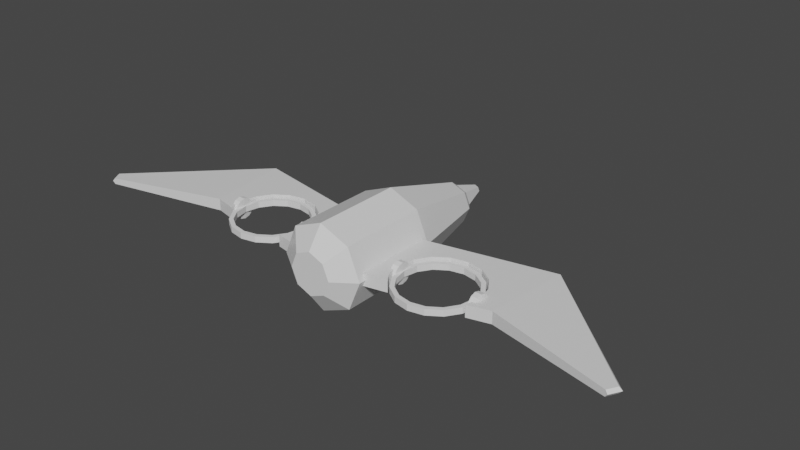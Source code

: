 # Source: plane.blend  (saved by Blender 2.90.8; exported with 4.5.12 LTS)
import bpy
from mathutils import Matrix  # noqa: F401  (used for matrix-valued properties, if any)

bpy.ops.wm.read_factory_settings(use_empty=True)
scene = bpy.context.scene
scene.name = 'Scene'

# ---- collections
col_collection = bpy.data.collections.new('Collection'); scene.collection.children.link(col_collection)

# ---- materials (node trees are filled in below, after node groups)
mat_material = bpy.data.materials.new('Material')
mat_material.alpha_threshold = 0.0
mat_material.use_transparent_shadow = False
mat_material.line_color = (0.0, 0.0, 0.0, 1.0)

# ---- material node trees
mat_material.use_nodes = True; mat_material.node_tree.nodes.clear()
_N = mat_material.node_tree.nodes; _L = mat_material.node_tree.links
n0 = _N.new('ShaderNodeOutputMaterial'); n0.name = 'Material Output'; n0.location = (300, 300)
n1 = _N.new('ShaderNodeBsdfPrincipled'); n1.name = 'Principled BSDF'; n1.location = (10, 300)
n1.distribution = 'GGX'
n1.subsurface_method = 'BURLEY'
n1.inputs[2].default_value = 0.4
n1.inputs[3].default_value = 1.45
n1.inputs[27].default_value = (0.0, 0.0, 0.0, 1.0)
n1.inputs[28].default_value = 1.0
_L.new(n1.outputs[0], n0.inputs[0])
n0.is_active_output = True

# ---- world
world_world = bpy.data.worlds.new('World'); scene.world = world_world
world_world.use_nodes = True; world_world.node_tree.nodes.clear()
_N = world_world.node_tree.nodes; _L = world_world.node_tree.links
n0 = _N.new('ShaderNodeOutputWorld'); n0.name = 'World Output'; n0.location = (300, 300)
n1 = _N.new('ShaderNodeBackground'); n1.name = 'Background'; n1.location = (10, 300)
n1.inputs[0].default_value = (0.05088, 0.05088, 0.05088, 1.0)
_L.new(n1.outputs[0], n0.inputs[0])
n0.is_active_output = True
world_world.color = (0.05088, 0.05088, 0.05088)
world_world.use_sun_shadow = False
world_world.sun_shadow_jitter_overblur = 0.0

# ---- meshes
me_cube = bpy.data.meshes.new('Cube')
me_cube.from_pydata([(-0.5, -1.0, 0.5), (0.0, -1.0, 0.7071), (0.5, -1.0, 0.5), (0.7071, 0.5, -5.96e-08), (0.25, -1.25, 0.25), (0.5, 0.5, 0.5), (-0.25, -1.25, 0.25), (0.0, -1.25, 0.3536), (-0.7071, -1.0, 6.182e-08), (1.192e-07, 0.5, 0.7071), (0.5, 0.5, -0.5), (-0.3536, -1.25, 5.96e-08), (0.5, -1.0, -0.5), (-0.5, -1.0, -0.5), (-0.5, 0.5, -0.5), (0.25, -1.25, -0.25), (-0.7071, 0.5, 6.182e-08), (0.7071, -1.0, -1.236e-07), (0.3536, -1.25, -6.182e-08), (-1.81e-07, -1.0, -0.7071), (-1.81e-07, 0.5, -0.7071), (-0.5, 0.5, 0.5), (-0.25, -1.25, -0.25), (-9.051e-08, -1.25, -0.3536), (0.3536, 2.0, -0.1), (0.25, 2.0, 0.15), (5.029e-08, 2.0, 0.2536), (0.25, 2.0, -0.35), (-0.25, 2.0, -0.35), (-0.3536, 2.0, -0.1), (-9.983e-08, 2.0, -0.4536), (-0.25, 2.0, 0.15), (0.261, 2.125, -0.1), (0.1846, 2.125, 0.08455), (3.083e-08, 2.125, 0.161), (0.1846, 2.125, -0.2846), (-0.1846, 2.125, -0.2846), (-0.261, 2.125, -0.1), (-7.999e-08, 2.125, -0.361), (-0.1846, 2.125, 0.08455), (0.08839, 2.625, -0.1), (0.0625, 2.625, -0.0375), (-3.725e-09, 2.625, -0.01161), (0.0625, 2.625, -0.1625), (-0.0625, 2.625, -0.1625), (-0.08839, 2.625, -0.1), (-4.125e-08, 2.625, -0.1884), (-0.0625, 2.625, -0.0375), (-2.235e-08, 2.675, -0.1), (0.6071, 0.4, -0.1), (0.6071, -0.9, -0.1), (2.776, 0.8284, -0.1), (2.619, -0.5549, -0.1), (4.694, -0.9053, -0.05), (4.603, -1.065, -0.05), (1.6, 0.3, -0.1), (1.332, 0.2467, -0.1), (1.105, 0.09497, -0.1), (0.9533, -0.1321, -0.1), (0.9, -0.4, -0.1), (0.9533, -0.6679, -0.1), (1.048, -0.8093, -0.1), (2.248, -0.6469, -0.1), (2.3, -0.4, -0.1), (2.247, -0.1321, -0.1), (2.095, 0.09497, -0.1), (1.868, 0.2467, -0.1), (2.776, 0.8284, 0.1), (2.619, -0.5549, 0.1), (0.9533, -0.6679, 0.1), (0.6071, -0.9, 0.1), (4.694, -0.9053, 0.05), (4.603, -1.065, 0.05), (1.105, 0.09497, 0.1), (1.332, 0.2467, 0.1), (0.9533, -0.1321, 0.1), (0.9, -0.4, 0.1), (1.048, -0.8093, 0.1), (2.095, 0.09497, 0.1), (2.247, -0.1321, 0.1), (2.3, -0.4, 0.1), (2.248, -0.6469, 0.1), (1.868, 0.2467, 0.1), (1.6, 0.3, 0.1), (0.6071, 0.4, 0.1), (2.79, 0.8766, -5.96e-08), (4.743, -0.8973, -7.823e-08), (0.6071, 0.4396, -5.96e-08), (4.641, -1.076, -1.03e-07), (-0.6071, 0.4, -0.1), (-0.6071, -0.9, -0.1), (-2.776, 0.8284, -0.1), (-2.619, -0.5549, -0.1), (-4.694, -0.9053, -0.05), (-4.603, -1.065, -0.05), (-1.6, 0.3, -0.1), (-1.332, 0.2467, -0.1), (-1.105, 0.09497, -0.1), (-0.9533, -0.1321, -0.1), (-0.9, -0.4, -0.1), (-0.9533, -0.6679, -0.1), (-1.048, -0.8093, -0.1), (-2.248, -0.6469, -0.1), (-2.3, -0.4, -0.1), (-2.247, -0.1321, -0.1), (-2.095, 0.09497, -0.1), (-1.868, 0.2467, -0.1), (-2.776, 0.8284, 0.1), (-2.619, -0.5549, 0.1), (-0.9533, -0.6679, 0.1), (-0.6071, -0.9, 0.1), (-4.694, -0.9053, 0.05), (-4.603, -1.065, 0.05), (-1.105, 0.09497, 0.1), (-1.332, 0.2467, 0.1), (-0.9533, -0.1321, 0.1), (-0.9, -0.4, 0.1), (-1.048, -0.8093, 0.1), (-2.095, 0.09497, 0.1), (-2.247, -0.1321, 0.1), (-2.3, -0.4, 0.1), (-2.248, -0.6469, 0.1), (-1.868, 0.2467, 0.1), (-1.6, 0.3, 0.1), (-0.6071, 0.4, 0.1), (-2.79, 0.8766, -5.96e-08), (-4.743, -0.8973, -7.823e-08), (-0.6071, 0.4396, -5.96e-08), (-4.641, -1.076, -1.03e-07), (-1.49e-08, -1.25, 0.0)], [], [(1, 2, 5, 9), (17, 2, 4, 18), (2, 17, 3, 5), (12, 17, 18, 15), (17, 12, 10, 3), (2, 1, 7, 4), (0, 1, 9, 21), (1, 0, 6, 7), (19, 13, 14, 20), (8, 13, 22, 11), (13, 8, 16, 14), (0, 8, 11, 6), (8, 0, 21, 16), (13, 19, 23, 22), (12, 19, 20, 10), (19, 12, 15, 23), (5, 3, 24, 25), (10, 20, 30, 27), (20, 14, 28, 30), (9, 5, 25, 26), (14, 16, 29, 28), (3, 10, 27, 24), (21, 9, 26, 31), (16, 21, 31, 29), (27, 30, 38, 35), (29, 31, 39, 37), (31, 26, 34, 39), (24, 27, 35, 32), (28, 29, 37, 36), (30, 28, 36, 38), (25, 24, 32, 33), (26, 25, 33, 34), (38, 36, 44, 46), (33, 32, 40, 41), (34, 33, 41, 42), (35, 38, 46, 43), (37, 39, 47, 45), (39, 34, 42, 47), (32, 35, 43, 40), (36, 37, 45, 44), (40, 43, 48), (44, 45, 48), (46, 44, 48), (41, 40, 48), (42, 41, 48), (43, 46, 48), (45, 47, 48), (47, 42, 48), (51, 53, 54, 52), (60, 61, 50), (62, 63, 52), (65, 51, 64), (65, 66, 51), (66, 55, 51), (50, 59, 60), (58, 49, 57), (56, 57, 49), (58, 59, 49), (49, 55, 56), (80, 68, 67), (80, 67, 79), (55, 49, 51), (59, 50, 49), (67, 68, 72, 71), (69, 70, 77), (81, 68, 80), (78, 79, 67), (78, 67, 82), (82, 67, 83), (70, 69, 76), (75, 73, 84), (74, 84, 73), (75, 84, 76), (84, 74, 83), (52, 63, 51), (64, 51, 63), (83, 67, 84), (76, 84, 70), (86, 85, 67, 71), (62, 52, 68, 81), (56, 55, 83, 74), (57, 56, 74, 73), (50, 61, 77, 70), (64, 63, 80, 79), (58, 57, 73, 75), (63, 62, 81, 80), (60, 59, 76, 69), (85, 87, 84, 67), (65, 64, 79, 78), (61, 60, 69, 77), (66, 65, 78, 82), (88, 86, 71, 72), (55, 66, 82, 83), (59, 58, 75, 76), (54, 53, 86, 88), (51, 49, 87, 85), (72, 54, 88), (53, 51, 85, 86), (52, 54, 72, 68), (91, 92, 94, 93), (100, 90, 101), (102, 92, 103), (105, 104, 91), (105, 91, 106), (106, 91, 95), (90, 100, 99), (98, 97, 89), (96, 89, 97), (98, 89, 99), (89, 96, 95), (120, 107, 108), (120, 119, 107), (95, 91, 89), (99, 89, 90), (107, 111, 112, 108), (109, 117, 110), (121, 120, 108), (118, 107, 119), (118, 122, 107), (122, 123, 107), (110, 116, 109), (115, 124, 113), (114, 113, 124), (115, 116, 124), (124, 123, 114), (92, 91, 103), (104, 103, 91), (123, 124, 107), (116, 110, 124), (126, 111, 107, 125), (102, 121, 108, 92), (96, 114, 123, 95), (97, 113, 114, 96), (90, 110, 117, 101), (104, 119, 120, 103), (98, 115, 113, 97), (103, 120, 121, 102), (100, 109, 116, 99), (125, 107, 124, 127), (105, 118, 119, 104), (101, 117, 109, 100), (106, 122, 118, 105), (128, 112, 111, 126), (95, 123, 122, 106), (99, 116, 115, 98), (94, 128, 126, 93), (91, 125, 127, 89), (112, 128, 94), (93, 126, 125, 91), (92, 108, 112, 94), (22, 23, 129), (11, 22, 129), (15, 18, 129), (4, 7, 129), (7, 6, 129), (6, 11, 129), (18, 4, 129), (23, 15, 129)])
_uv = me_cube.uv_layers.new(name='UVMap')
_uv.uv.foreach_set('vector', [0.625, 0.0, 0.0, 0.0, 0.0, 0.0, 0.625, 0.25, 0.0, 0.0, 0.625, 0.0, 0.875, 0.75, 0.0, 0.0, 0.625, 0.0, 0.0, 0.0, 0.0, 0.0, 0.625, 0.25, 0.0, 0.0, 0.625, 0.0, 0.875, 0.75, 0.0, 0.0, 0.625, 0.0, 0.0, 0.0, 0.0, 0.0, 0.625, 0.25, 0.0, 0.0, 0.625, 0.0, 0.875, 0.75, 0.0, 0.0, 0.625, 0.0, 0.0, 0.0, 0.0, 0.0, 0.625, 0.25, 0.0, 0.0, 0.625, 0.0, 0.875, 0.75, 0.0, 0.0, 0.625, 0.0, 0.0, 0.0, 0.0, 0.0, 0.625, 0.25, 0.0, 0.0, 0.625, 0.0, 0.875, 0.75, 0.0, 0.0, 0.625, 0.0, 0.0, 0.0, 0.0, 0.0, 0.625, 0.25, 0.0, 0.0, 0.625, 0.0, 0.875, 0.75, 0.0, 0.0, 0.625, 0.0, 0.0, 0.0, 0.0, 0.0, 0.625, 0.25, 0.0, 0.0, 0.625, 0.0, 0.875, 0.75, 0.0, 0.0, 0.625, 0.0, 0.0, 0.0, 0.0, 0.0, 0.625, 0.25, 0.0, 0.0, 0.625, 0.0, 0.875, 0.75, 0.0, 0.0, 0.625, 0.25, 0.0, 0.0, 0.0, 0.0, 0.625, 0.25, 0.625, 0.25, 0.0, 0.0, 0.0, 0.0, 0.625, 0.25, 0.625, 0.25, 0.0, 0.0, 0.0, 0.0, 0.625, 0.25, 0.625, 0.25, 0.0, 0.0, 0.0, 0.0, 0.625, 0.25, 0.625, 0.25, 0.0, 0.0, 0.0, 0.0, 0.625, 0.25, 0.625, 0.25, 0.0, 0.0, 0.0, 0.0, 0.625, 0.25, 0.625, 0.25, 0.0, 0.0, 0.0, 0.0, 0.625, 0.25, 0.625, 0.25, 0.0, 0.0, 0.0, 0.0, 0.625, 0.25, 0.625, 0.25, 0.0, 0.0, 0.0, 0.0, 0.625, 0.25, 0.625, 0.25, 0.0, 0.0, 0.0, 0.0, 0.625, 0.25, 0.625, 0.25, 0.0, 0.0, 0.0, 0.0, 0.625, 0.25, 0.625, 0.25, 0.0, 0.0, 0.0, 0.0, 0.625, 0.25, 0.625, 0.25, 0.0, 0.0, 0.0, 0.0, 0.625, 0.25, 0.625, 0.25, 0.0, 0.0, 0.0, 0.0, 0.625, 0.25, 0.625, 0.25, 0.0, 0.0, 0.0, 0.0, 0.625, 0.25, 0.625, 0.25, 0.0, 0.0, 0.0, 0.0, 0.625, 0.25, 0.625, 0.25, 0.0, 0.0, 0.0, 0.0, 0.625, 0.25, 0.625, 0.25, 0.0, 0.0, 0.0, 0.0, 0.625, 0.25, 0.625, 0.25, 0.0, 0.0, 0.0, 0.0, 0.625, 0.25, 0.625, 0.25, 0.0, 0.0, 0.0, 0.0, 0.625, 0.25, 0.625, 0.25, 0.0, 0.0, 0.0, 0.0, 0.625, 0.25, 0.625, 0.25, 0.0, 0.0, 0.0, 0.0, 0.625, 0.25, 0.625, 0.25, 0.0, 0.0, 0.0, 0.0, 0.625, 0.25, 0.625, 0.25, 0.0, 0.0, 0.0, 0.0, 0.625, 0.25, 0.625, 0.25, 0.0, 0.0, 0.625, 0.25, 0.625, 0.25, 0.0, 0.0, 0.625, 0.25, 0.625, 0.25, 0.0, 0.0, 0.625, 0.25, 0.625, 0.25, 0.0, 0.0, 0.625, 0.25, 0.625, 0.25, 0.0, 0.0, 0.625, 0.25, 0.625, 0.25, 0.0, 0.0, 0.625, 0.25, 0.625, 0.25, 0.0, 0.0, 0.625, 0.25, 0.625, 0.25, 0.0, 0.0, 0.625, 0.25, 0.0, 0.0, 0.0, 0.0, 0.0, 0.0, 0.0, 0.0, 0.0, 0.0, 0.0, 0.0, 0.0, 0.0, 0.0, 0.0, 0.0, 0.0, 0.0, 0.0, 0.0, 0.0, 0.0, 0.0, 0.0, 0.0, 0.0, 0.0, 0.0, 0.0, 0.0, 0.0, 0.0, 0.0, 0.0, 0.0, 0.0, 0.0, 0.0, 0.0, 0.0, 0.0, 0.0, 0.0, 0.0, 0.0, 0.0, 0.0, 0.0, 0.0, 0.0, 0.0, 0.0, 0.0, 0.0, 0.0, 0.0, 0.0, 0.0, 0.0, 0.0, 0.0, 0.0, 0.0, 0.0, 0.0, 0.0, 0.0, 0.0, 0.0, 0.0, 0.0, 0.0, 0.0, 0.0, 0.0, 0.0, 0.0, 0.0, 0.0, 0.0, 0.0, 0.0, 0.0, 0.0, 0.0, 0.0, 0.0, 0.0, 0.0, 0.0, 0.0, 0.0, 0.0, 0.0, 0.0, 0.0, 0.0, 0.0, 0.0, 0.0, 0.0, 0.0, 0.0, 0.0, 0.0, 0.0, 0.0, 0.0, 0.0, 0.0, 0.0, 0.0, 0.0, 0.0, 0.0, 0.0, 0.0, 0.0, 0.0, 0.0, 0.0, 0.0, 0.0, 0.0, 0.0, 0.0, 0.0, 0.0, 0.0, 0.0, 0.0, 0.0, 0.0, 0.0, 0.0, 0.0, 0.0, 0.0, 0.0, 0.0, 0.0, 0.0, 0.0, 0.0, 0.0, 0.0, 0.0, 0.0, 0.0, 0.0, 0.0, 0.0, 0.0, 0.0, 0.0, 0.0, 0.0, 0.0, 0.0, 0.0, 0.0, 0.0, 0.0, 0.0, 0.0, 0.0, 0.0, 0.0, 0.0, 0.0, 0.0, 0.0, 0.0, 0.0, 0.0, 0.0, 0.0, 0.0, 0.0, 0.0, 0.0, 0.0, 0.0, 0.0, 0.0, 0.0, 0.0, 0.0, 0.0, 0.0, 0.0, 0.0, 0.0, 0.0, 0.0, 0.0, 0.0, 0.0, 0.0, 0.0, 0.0, 0.0, 0.0, 0.0, 0.0, 0.0, 0.0, 0.0, 0.0, 0.0, 0.0, 0.0, 0.0, 0.0, 0.0, 0.0, 0.0, 0.0, 0.0, 0.0, 0.0, 0.0, 0.0, 0.0, 0.0, 0.0, 0.0, 0.0, 0.0, 0.0, 0.0, 0.0, 0.0, 0.0, 0.0, 0.0, 0.0, 0.0, 0.0, 0.0, 0.0, 0.0, 0.0, 0.0, 0.0, 0.0, 0.0, 0.0, 0.0, 0.0, 0.0, 0.0, 0.0, 0.0, 0.0, 0.0, 0.0, 0.0, 0.0, 0.0, 0.0, 0.0, 0.0, 0.0, 0.0, 0.0, 0.0, 0.0, 0.0, 0.0, 0.0, 0.0, 0.0, 0.0, 0.0, 0.0, 0.0, 0.0, 0.0, 0.0, 0.0, 0.0, 0.0, 0.0, 0.0, 0.0, 0.0, 0.0, 0.0, 0.0, 0.0, 0.0, 0.0, 0.0, 0.0, 0.0, 0.0, 0.0, 0.0, 0.0, 0.0, 0.0, 0.0, 0.0, 0.0, 0.0, 0.0, 0.0, 0.0, 0.0, 0.0, 0.0, 0.0, 0.0, 0.0, 0.0, 0.0, 0.0, 0.0, 0.0, 0.0, 0.0, 0.0, 0.0, 0.0, 0.0, 0.0, 0.0, 0.0, 0.0, 0.0, 0.0, 0.0, 0.0, 0.0, 0.0, 0.0, 0.0, 0.0, 0.0, 0.0, 0.0, 0.0, 0.0, 0.0, 0.0, 0.0, 0.0, 0.0, 0.0, 0.0, 0.0, 0.0, 0.0, 0.0, 0.0, 0.0, 0.0, 0.0, 0.0, 0.0, 0.0, 0.0, 0.0, 0.0, 0.0, 0.0, 0.0, 0.0, 0.0, 0.0, 0.0, 0.0, 0.0, 0.0, 0.0, 0.0, 0.0, 0.0, 0.0, 0.0, 0.0, 0.0, 0.0, 0.0, 0.0, 0.0, 0.0, 0.0, 0.0, 0.0, 0.0, 0.0, 0.0, 0.0, 0.0, 0.0, 0.0, 0.0, 0.0, 0.0, 0.0, 0.0, 0.0, 0.0, 0.0, 0.0, 0.0, 0.0, 0.0, 0.0, 0.0, 0.0, 0.0, 0.0, 0.0, 0.0, 0.0, 0.0, 0.0, 0.0, 0.0, 0.0, 0.0, 0.0, 0.0, 0.0, 0.0, 0.0, 0.0, 0.0, 0.0, 0.0, 0.0, 0.0, 0.0, 0.0, 0.0, 0.0, 0.0, 0.0, 0.0, 0.0, 0.0, 0.0, 0.0, 0.0, 0.0, 0.0, 0.0, 0.0, 0.0, 0.0, 0.0, 0.0, 0.0, 0.0, 0.0, 0.0, 0.0, 0.0, 0.0, 0.0, 0.0, 0.0, 0.0, 0.0, 0.0, 0.0, 0.0, 0.0, 0.0, 0.0, 0.0, 0.0, 0.0, 0.0, 0.0, 0.0, 0.0, 0.0, 0.0, 0.0, 0.0, 0.0, 0.0, 0.0, 0.0, 0.0, 0.0, 0.0, 0.0, 0.0, 0.0, 0.0, 0.0, 0.0, 0.0, 0.0, 0.0, 0.0, 0.0, 0.0, 0.0, 0.0, 0.0, 0.0, 0.0, 0.0, 0.0, 0.0, 0.0, 0.0, 0.0, 0.0, 0.0, 0.0, 0.0, 0.0, 0.0, 0.0, 0.0, 0.0, 0.0, 0.0, 0.0, 0.0, 0.0, 0.0, 0.0, 0.0, 0.0, 0.0, 0.0, 0.0, 0.0, 0.0, 0.0, 0.0, 0.0, 0.0, 0.0, 0.0, 0.0, 0.0, 0.0, 0.0, 0.0, 0.0, 0.0, 0.0, 0.0, 0.0, 0.0, 0.0, 0.0, 0.0, 0.0, 0.0, 0.0, 0.0, 0.0, 0.0, 0.0, 0.0, 0.0, 0.0, 0.0, 0.0, 0.0, 0.0, 0.0, 0.0, 0.0, 0.0, 0.0, 0.0, 0.0, 0.0, 0.0, 0.0, 0.0, 0.0, 0.0, 0.0, 0.0, 0.0, 0.0, 0.0, 0.0, 0.0, 0.0, 0.0, 0.0, 0.0, 0.0, 0.0, 0.0, 0.0, 0.0, 0.0, 0.0, 0.0, 0.0, 0.0, 0.0, 0.0, 0.0, 0.0, 0.0, 0.0, 0.0, 0.0, 0.0, 0.0, 0.0, 0.0, 0.0, 0.0, 0.0, 0.0, 0.0, 0.0, 0.0, 0.0, 0.0, 0.0, 0.0, 0.0, 0.0, 0.0, 0.0, 0.0, 0.0, 0.0, 0.0, 0.0, 0.0, 0.0, 0.0, 0.0, 0.0, 0.0, 0.0, 0.0, 0.0, 0.0, 0.0, 0.0, 0.0, 0.0, 0.0, 0.0, 0.0, 0.0, 0.0, 0.0, 0.0, 0.0, 0.0, 0.0, 0.0, 0.0, 0.0, 0.0, 0.0, 0.0, 0.0, 0.0, 0.0, 0.0, 0.0, 0.0, 0.0, 0.0, 0.0, 0.0, 0.0, 0.0, 0.0, 0.0, 0.0, 0.0, 0.0, 0.0, 0.0, 0.0, 0.0, 0.0, 0.0, 0.0, 0.0, 0.0, 0.0, 0.0, 0.0, 0.0, 0.0, 0.0, 0.0, 0.0, 0.875, 0.75, 0.0, 0.0, 0.0, 0.0, 0.875, 0.75, 0.0, 0.0, 0.0, 0.0, 0.875, 0.75, 0.0, 0.0, 0.0, 0.0, 0.875, 0.75, 0.0, 0.0, 0.0, 0.0, 0.875, 0.75, 0.0, 0.0, 0.0, 0.0, 0.875, 0.75, 0.0, 0.0, 0.0, 0.0, 0.875, 0.75, 0.0, 0.0, 0.0, 0.0, 0.875, 0.75, 0.0, 0.0])
me_cube.materials.append(mat_material)
me_cube.use_remesh_preserve_volume = False
me_cube.use_remesh_preserve_attributes = False
me_cube.use_mirror_vertex_groups = False
me_cube.update()
me_circle_005 = bpy.data.meshes.new('Circle.005')
me_circle_005.from_pydata([(0.2545, 0.6144, 0.05), (-1.252e-07, 0.665, 0.05), (-0.2545, 0.6144, 0.05), (-0.4702, 0.4702, 0.05), (-0.6144, 0.2545, 0.05), (-0.665, -1.043e-07, 0.05), (-0.6144, -0.2545, 0.05), (-0.4702, -0.4702, 0.05), (-0.2545, -0.6144, 0.05), (-2.19e-07, -0.665, 0.05), (0.2545, -0.6144, 0.05), (0.4702, -0.4702, 0.05), (0.6144, -0.2545, 0.05), (0.665, 2.086e-08, 0.05), (0.6144, 0.2545, 0.05), (0.4702, 0.4702, 0.05), (0.2276, 0.5496, 0.05), (-1.252e-07, 0.5948, 0.05), (-0.2276, 0.5496, 0.05), (-0.4206, 0.4206, 0.05), (-0.5496, 0.2276, 0.05), (-0.5948, -1.043e-07, 0.05), (-0.5496, -0.2276, 0.05), (-0.4206, -0.4206, 0.05), (-0.2276, -0.5496, 0.05), (-1.982e-07, -0.5948, 0.05), (0.2276, -0.5496, 0.05), (0.4206, -0.4206, 0.05), (0.5496, -0.2276, 0.05), (0.5948, 1.043e-08, 0.05), (0.5496, 0.2276, 0.05), (0.4206, 0.4206, 0.05), (0.2545, 0.6144, -0.05), (-1.252e-07, 0.665, -0.05), (-0.2545, 0.6144, -0.05), (-0.4702, 0.4702, -0.05), (-0.6144, 0.2545, -0.05), (-0.665, -1.043e-07, -0.05), (-0.6144, -0.2545, -0.05), (-0.4702, -0.4702, -0.05), (-0.2545, -0.6144, -0.05), (-2.19e-07, -0.665, -0.05), (0.2545, -0.6144, -0.05), (0.4702, -0.4702, -0.05), (0.6144, -0.2545, -0.05), (0.665, 2.086e-08, -0.05), (0.6144, 0.2545, -0.05), (0.4702, 0.4702, -0.05), (0.2276, 0.5496, -0.05), (-1.252e-07, 0.5948, -0.05), (-0.2276, 0.5496, -0.05), (-0.4206, 0.4206, -0.05), (-0.5496, 0.2276, -0.05), (-0.5948, -1.043e-07, -0.05), (-0.5496, -0.2276, -0.05), (-0.4206, -0.4206, -0.05), (-0.2276, -0.5496, -0.05), (-1.982e-07, -0.5948, -0.05), (0.2276, -0.5496, -0.05), (0.4206, -0.4206, -0.05), (0.5496, -0.2276, -0.05), (0.5948, 1.043e-08, -0.05), (0.5496, 0.2276, -0.05), (0.4206, 0.4206, -0.05), (-0.6225, -0.08558, -0.1482), (-0.7264, 0.1712, 4.477e-08), (-0.6225, 0.08558, 0.1482), (-0.6225, 0.1482, 0.08558), (-0.6225, -0.1482, -0.08558), (-0.7264, -0.1482, 0.08558), (-0.6225, 1.781e-07, -0.1712), (-0.6225, 1.57e-07, 0.1712), (-0.6225, 0.08558, -0.1482), (-0.6225, -0.08558, 0.1482), (-0.6225, 0.1482, -0.08558), (-0.6225, -0.1482, 0.08558), (-0.6225, 0.1712, 4.477e-08), (-0.6225, -0.1712, 3.074e-08), (-0.7264, 0.1482, -0.08558), (-0.6015, 1.421e-07, 9.689e-09), (-0.7264, -0.08558, 0.1482), (-0.7264, 0.08558, -0.1482), (-0.7264, 1.946e-07, 0.1712), (-0.7264, 2.156e-07, -0.1712), (-0.7264, -0.1482, -0.08558), (-0.7264, 0.1482, 0.08558), (-0.7264, 0.08558, 0.1482), (-0.7264, -0.08558, -0.1482), (-0.7264, -0.1712, 3.074e-08), (-0.7722, 1.841e-07, 9.689e-09), (0.6225, 0.08558, -0.1482), (0.7264, -0.1712, 4.477e-08), (0.6225, -0.08558, 0.1482), (0.6225, -0.1482, 0.08558), (0.6225, 0.1482, -0.08558), (0.7264, 0.1482, 0.08558), (0.6225, 2.105e-08, -0.1712), (0.6225, 4.21e-08, 0.1712), (0.6225, -0.08558, -0.1482), (0.6225, 0.08558, 0.1482), (0.6225, -0.1482, -0.08558), (0.6225, 0.1482, 0.08558), (0.6225, -0.1712, 4.477e-08), (0.6225, 0.1712, 3.074e-08), (0.7264, -0.1482, -0.08558), (0.6015, 5.655e-08, 9.689e-09), (0.7264, 0.08558, 0.1482), (0.7264, -0.08558, -0.1482), (0.7264, 4.21e-08, 0.1712), (0.7264, 2.105e-08, -0.1712), (0.7264, 0.1482, -0.08558), (0.7264, -0.1482, 0.08558), (0.7264, -0.08558, 0.1482), (0.7264, 0.08558, -0.1482), (0.7264, 0.1712, 3.074e-08), (0.7722, 5.177e-08, 9.689e-09)], [], [(2, 18, 17, 1), (10, 26, 25, 9), (3, 19, 18, 2), (11, 27, 26, 10), (4, 20, 19, 3), (12, 28, 27, 11), (5, 21, 20, 4), (13, 29, 28, 12), (6, 22, 21, 5), (14, 30, 29, 13), (7, 23, 22, 6), (15, 31, 30, 14), (8, 24, 23, 7), (1, 17, 16, 0), (0, 16, 31, 15), (9, 25, 24, 8), (34, 33, 49, 50), (42, 41, 57, 58), (35, 34, 50, 51), (43, 42, 58, 59), (36, 35, 51, 52), (44, 43, 59, 60), (37, 36, 52, 53), (45, 44, 60, 61), (38, 37, 53, 54), (46, 45, 61, 62), (39, 38, 54, 55), (47, 46, 62, 63), (40, 39, 55, 56), (33, 32, 48, 49), (32, 47, 63, 48), (41, 40, 56, 57), (21, 22, 54, 53), (9, 8, 40, 41), (22, 23, 55, 54), (10, 9, 41, 42), (23, 24, 56, 55), (11, 10, 42, 43), (24, 25, 57, 56), (12, 11, 43, 44), (25, 26, 58, 57), (13, 12, 44, 45), (26, 27, 59, 58), (14, 13, 45, 46), (1, 0, 32, 33), (27, 28, 60, 59), (15, 14, 46, 47), (2, 1, 33, 34), (28, 29, 61, 60), (0, 15, 47, 32), (3, 2, 34, 35), (29, 30, 62, 61), (16, 17, 49, 48), (4, 3, 35, 36), (30, 31, 63, 62), (17, 18, 50, 49), (5, 4, 36, 37), (31, 16, 48, 63), (18, 19, 51, 50), (6, 5, 37, 38), (19, 20, 52, 51), (7, 6, 38, 39), (20, 21, 53, 52), (8, 7, 39, 40), (64, 70, 79), (71, 73, 79), (75, 77, 79), (70, 72, 79), (72, 74, 79), (68, 64, 79), (77, 68, 79), (67, 66, 79), (73, 75, 79), (76, 67, 79), (66, 71, 79), (74, 76, 79), (87, 89, 83), (82, 89, 80), (69, 89, 88), (83, 89, 81), (81, 89, 78), (84, 89, 87), (88, 89, 84), (85, 89, 86), (80, 89, 69), (65, 89, 85), (86, 89, 82), (78, 89, 65), (74, 78, 65, 76), (71, 82, 80, 73), (64, 87, 83, 70), (75, 69, 88, 77), (70, 83, 81, 72), (72, 81, 78, 74), (68, 84, 87, 64), (77, 88, 84, 68), (67, 85, 86, 66), (73, 80, 69, 75), (76, 65, 85, 67), (66, 86, 82, 71), (90, 96, 105), (97, 99, 105), (101, 103, 105), (96, 98, 105), (98, 100, 105), (94, 90, 105), (103, 94, 105), (93, 92, 105), (99, 101, 105), (102, 93, 105), (92, 97, 105), (100, 102, 105), (113, 115, 109), (108, 115, 106), (95, 115, 114), (109, 115, 107), (107, 115, 104), (110, 115, 113), (114, 115, 110), (111, 115, 112), (106, 115, 95), (91, 115, 111), (112, 115, 108), (104, 115, 91), (100, 104, 91, 102), (97, 108, 106, 99), (90, 113, 109, 96), (101, 95, 114, 103), (96, 109, 107, 98), (98, 107, 104, 100), (94, 110, 113, 90), (103, 114, 110, 94), (93, 111, 112, 92), (99, 106, 95, 101), (102, 91, 111, 93), (92, 112, 108, 97)])
_uv = me_circle_005.uv_layers.new(name='UVMap')
_uv.uv.foreach_set('vector', [0.0, 0.0, 0.0, 0.0, 0.0, 0.0, 0.0, 0.0, 0.0, 0.0, 0.0, 0.0, 0.0, 0.0, 0.0, 0.0, 0.0, 0.0, 0.0, 0.0, 0.0, 0.0, 0.0, 0.0, 0.0, 0.0, 0.0, 0.0, 0.0, 0.0, 0.0, 0.0, 0.0, 0.0, 0.0, 0.0, 0.0, 0.0, 0.0, 0.0, 0.0, 0.0, 0.0, 0.0, 0.0, 0.0, 0.0, 0.0, 0.0, 0.0, 0.0, 0.0, 0.0, 0.0, 0.0, 0.0, 0.0, 0.0, 0.0, 0.0, 0.0, 0.0, 0.0, 0.0, 0.0, 0.0, 0.0, 0.0, 0.0, 0.0, 0.0, 0.0, 0.0, 0.0, 0.0, 0.0, 0.0, 0.0, 0.0, 0.0, 0.0, 0.0, 0.0, 0.0, 0.0, 0.0, 0.0, 0.0, 0.0, 0.0, 0.0, 0.0, 0.0, 0.0, 0.0, 0.0, 0.0, 0.0, 0.0, 0.0, 0.0, 0.0, 0.0, 0.0, 0.0, 0.0, 0.0, 0.0, 0.0, 0.0, 0.0, 0.0, 0.0, 0.0, 0.0, 0.0, 0.0, 0.0, 0.0, 0.0, 0.0, 0.0, 0.0, 0.0, 0.0, 0.0, 0.0, 0.0, 0.0, 0.0, 0.0, 0.0, 0.0, 0.0, 0.0, 0.0, 0.0, 0.0, 0.0, 0.0, 0.0, 0.0, 0.0, 0.0, 0.0, 0.0, 0.0, 0.0, 0.0, 0.0, 0.0, 0.0, 0.0, 0.0, 0.0, 0.0, 0.0, 0.0, 0.0, 0.0, 0.0, 0.0, 0.0, 0.0, 0.0, 0.0, 0.0, 0.0, 0.0, 0.0, 0.0, 0.0, 0.0, 0.0, 0.0, 0.0, 0.0, 0.0, 0.0, 0.0, 0.0, 0.0, 0.0, 0.0, 0.0, 0.0, 0.0, 0.0, 0.0, 0.0, 0.0, 0.0, 0.0, 0.0, 0.0, 0.0, 0.0, 0.0, 0.0, 0.0, 0.0, 0.0, 0.0, 0.0, 0.0, 0.0, 0.0, 0.0, 0.0, 0.0, 0.0, 0.0, 0.0, 0.0, 0.0, 0.0, 0.0, 0.0, 0.0, 0.0, 0.0, 0.0, 0.0, 0.0, 0.0, 0.0, 0.0, 0.0, 0.0, 0.0, 0.0, 0.0, 0.0, 0.0, 0.0, 0.0, 0.0, 0.0, 0.0, 0.0, 0.0, 0.0, 0.0, 0.0, 0.0, 0.0, 0.0, 0.0, 0.0, 0.0, 0.0, 0.0, 0.0, 0.0, 0.0, 0.0, 0.0, 0.0, 0.0, 0.0, 0.0, 0.0, 0.0, 0.0, 0.0, 0.0, 0.0, 0.0, 0.0, 0.0, 0.0, 0.0, 0.0, 0.0, 0.0, 0.0, 0.0, 0.0, 0.0, 0.0, 0.0, 0.0, 0.0, 0.0, 0.0, 0.0, 0.0, 0.0, 0.0, 0.0, 0.0, 0.0, 0.0, 0.0, 0.0, 0.0, 0.0, 0.0, 0.0, 0.0, 0.0, 0.0, 0.0, 0.0, 0.0, 0.0, 0.0, 0.0, 0.0, 0.0, 0.0, 0.0, 0.0, 0.0, 0.0, 0.0, 0.0, 0.0, 0.0, 0.0, 0.0, 0.0, 0.0, 0.0, 0.0, 0.0, 0.0, 0.0, 0.0, 0.0, 0.0, 0.0, 0.0, 0.0, 0.0, 0.0, 0.0, 0.0, 0.0, 0.0, 0.0, 0.0, 0.0, 0.0, 0.0, 0.0, 0.0, 0.0, 0.0, 0.0, 0.0, 0.0, 0.0, 0.0, 0.0, 0.0, 0.0, 0.0, 0.0, 0.0, 0.0, 0.0, 0.0, 0.0, 0.0, 0.0, 0.0, 0.0, 0.0, 0.0, 0.0, 0.0, 0.0, 0.0, 0.0, 0.0, 0.0, 0.0, 0.0, 0.0, 0.0, 0.0, 0.0, 0.0, 0.0, 0.0, 0.0, 0.0, 0.0, 0.0, 0.0, 0.0, 0.0, 0.0, 0.0, 0.0, 0.0, 0.0, 0.0, 0.0, 0.0, 0.0, 0.0, 0.0, 0.0, 0.0, 0.0, 0.0, 0.0, 0.0, 0.0, 0.0, 0.0, 0.0, 0.0, 0.0, 0.0, 0.0, 0.0, 0.0, 0.0, 0.0, 0.0, 0.0, 0.0, 0.0, 0.0, 0.0, 0.0, 0.0, 0.0, 0.0, 0.0, 0.0, 0.0, 0.0, 0.0, 0.0, 0.0, 0.0, 0.0, 0.0, 0.0, 0.0, 0.0, 0.0, 0.0, 0.0, 0.0, 0.0, 0.0, 0.0, 0.0, 0.0, 0.0, 0.0, 0.0, 0.0, 0.0, 0.0, 0.0, 0.0, 0.0, 0.0, 0.0, 0.0, 0.0, 0.0, 0.0, 0.0, 0.0, 0.0, 0.0, 0.0, 0.0, 0.0, 0.0, 0.0, 0.0, 0.0, 0.0, 0.0, 0.0, 0.0, 0.0, 0.0, 0.0, 0.0, 0.0, 0.0, 0.0, 0.0, 0.0, 0.0, 0.0, 0.0, 0.0, 0.0, 0.0, 0.0, 0.0, 0.0, 0.0, 0.0, 0.0, 0.0, 0.0, 0.0, 0.0, 0.0, 0.0, 0.0, 0.0, 0.0, 0.0, 0.0, 0.0, 0.0, 0.0, 0.0, 0.0, 0.0, 0.0, 0.0, 0.0, 0.0, 0.0, 0.0, 0.0, 0.0, 0.0, 0.0, 0.0, 0.0, 0.0, 0.0, 0.0, 0.0, 0.0, 0.0, 0.0, 0.0, 0.0, 0.0, 0.0, 0.0, 0.0, 0.0, 0.0, 0.0, 0.0, 0.0, 0.0, 0.0, 0.0, 0.0, 0.0, 0.0, 0.0, 0.0, 0.0, 0.0, 0.0, 0.0, 0.0, 0.0, 0.0, 0.0, 0.0, 0.0, 0.0, 0.0, 0.0, 0.0, 0.0, 0.0, 0.0, 0.0, 0.0, 0.0, 0.0, 0.0, 0.0, 0.0, 0.0, 0.0, 0.0, 0.0, 0.0, 0.0, 0.0, 0.0, 0.0, 0.0, 0.0, 0.0, 0.0, 0.0, 0.0, 0.0, 0.0, 0.0, 0.0, 0.0, 0.0, 0.0, 0.0, 0.0, 0.0, 0.0, 0.0, 0.0, 0.0, 0.0, 0.0, 0.0, 0.0, 0.0, 0.0, 0.0, 0.0, 0.0, 0.0, 0.0, 0.0, 0.0, 0.0, 0.0, 0.0, 0.0, 0.0, 0.0, 0.0, 0.0, 0.0, 0.0, 0.0, 0.0, 0.0, 0.0, 0.0, 0.0, 0.0, 0.0, 0.0, 0.0, 0.0, 0.0, 0.0, 0.0, 0.0, 0.0, 0.0, 0.0, 0.0, 0.0, 0.0, 0.0, 0.0, 0.0, 0.0, 0.0, 0.0, 0.0, 0.0, 0.0, 0.0, 0.0, 0.0, 0.0, 0.0, 0.0, 0.0, 0.0, 0.0, 0.0, 0.0, 0.0, 0.0, 0.0, 0.0, 0.0, 0.0, 0.0, 0.0, 0.0, 0.0, 0.0, 0.0, 0.0, 0.0, 0.0, 0.0, 0.0, 0.0, 0.0, 0.0, 0.0, 0.0, 0.0, 0.0, 0.0, 0.0, 0.0, 0.0, 0.0, 0.0, 0.0, 0.0, 0.0, 0.0, 0.0, 0.0, 0.0, 0.0, 0.0, 0.0, 0.0, 0.0, 0.0, 0.0, 0.0, 0.0, 0.0, 0.0, 0.0, 0.0, 0.0, 0.0, 0.0, 0.0, 0.0, 0.0, 0.0, 0.0, 0.0, 0.0, 0.0, 0.0, 0.0, 0.0, 0.0, 0.0, 0.0, 0.0, 0.0, 0.0, 0.0, 0.0, 0.0, 0.0, 0.0, 0.0, 0.0, 0.0, 0.0, 0.0, 0.0, 0.0, 0.0, 0.0, 0.0, 0.0, 0.0, 0.0, 0.0, 0.0, 0.0, 0.0, 0.0, 0.0, 0.0, 0.0, 0.0, 0.0, 0.0, 0.0, 0.0, 0.0, 0.0, 0.0, 0.0, 0.0, 0.0, 0.0, 0.0, 0.0, 0.0, 0.0, 0.0, 0.0, 0.0, 0.0, 0.0, 0.0, 0.0, 0.0, 0.0, 0.0, 0.0, 0.0, 0.0, 0.0, 0.0, 0.0, 0.0, 0.0, 0.0, 0.0, 0.0, 0.0, 0.0, 0.0, 0.0, 0.0, 0.0, 0.0, 0.0, 0.0, 0.0, 0.0, 0.0, 0.0, 0.0, 0.0, 0.0, 0.0, 0.0, 0.0, 0.0, 0.0, 0.0, 0.0, 0.0, 0.0, 0.0, 0.0, 0.0, 0.0, 0.0, 0.0, 0.0, 0.0, 0.0, 0.0, 0.0, 0.0, 0.0, 0.0, 0.0, 0.0, 0.0, 0.0, 0.0, 0.0, 0.0, 0.0, 0.0, 0.0, 0.0, 0.0, 0.0, 0.0, 0.0, 0.0, 0.0, 0.0, 0.0, 0.0, 0.0, 0.0, 0.0, 0.0, 0.0, 0.0, 0.0, 0.0, 0.0, 0.0, 0.0, 0.0, 0.0, 0.0, 0.0, 0.0, 0.0, 0.0, 0.0, 0.0, 0.0, 0.0, 0.0, 0.0, 0.0, 0.0, 0.0, 0.0, 0.0, 0.0, 0.0, 0.0, 0.0, 0.0, 0.0, 0.0, 0.0, 0.0, 0.0, 0.0, 0.0, 0.0, 0.0, 0.0, 0.0, 0.0, 0.0, 0.0, 0.0, 0.0, 0.0, 0.0, 0.0, 0.0, 0.0, 0.0, 0.0, 0.0, 0.0, 0.0, 0.0, 0.0, 0.0, 0.0, 0.0, 0.0, 0.0, 0.0, 0.0, 0.0, 0.0, 0.0, 0.0, 0.0, 0.0, 0.0, 0.0, 0.0, 0.0, 0.0, 0.0, 0.0, 0.0, 0.0, 0.0, 0.0, 0.0, 0.0, 0.0, 0.0, 0.0, 0.0, 0.0, 0.0, 0.0, 0.0, 0.0, 0.0, 0.0, 0.0, 0.0, 0.0, 0.0, 0.0, 0.0, 0.0, 0.0, 0.0, 0.0, 0.0, 0.0, 0.0, 0.0, 0.0, 0.0, 0.0, 0.0, 0.0, 0.0, 0.0, 0.0, 0.0, 0.0])
me_circle_005.use_remesh_fix_poles = True
me_circle_005.use_remesh_preserve_attributes = False
me_circle_005.use_mirror_vertex_groups = False
me_circle_005.update()
me_circle = bpy.data.meshes.new('Circle')
me_circle.from_pydata([(0.2545, 0.6144, 0.05), (-1.252e-07, 0.665, 0.05), (-0.2545, 0.6144, 0.05), (-0.4702, 0.4702, 0.05), (-0.6144, 0.2545, 0.05), (-0.665, -1.043e-07, 0.05), (-0.6144, -0.2545, 0.05), (-0.4702, -0.4702, 0.05), (-0.2545, -0.6144, 0.05), (-2.19e-07, -0.665, 0.05), (0.2545, -0.6144, 0.05), (0.4702, -0.4702, 0.05), (0.6144, -0.2545, 0.05), (0.665, 2.086e-08, 0.05), (0.6144, 0.2545, 0.05), (0.4702, 0.4702, 0.05), (0.2276, 0.5496, 0.05), (-1.252e-07, 0.5948, 0.05), (-0.2276, 0.5496, 0.05), (-0.4206, 0.4206, 0.05), (-0.5496, 0.2276, 0.05), (-0.5948, -1.043e-07, 0.05), (-0.5496, -0.2276, 0.05), (-0.4206, -0.4206, 0.05), (-0.2276, -0.5496, 0.05), (-1.982e-07, -0.5948, 0.05), (0.2276, -0.5496, 0.05), (0.4206, -0.4206, 0.05), (0.5496, -0.2276, 0.05), (0.5948, 1.043e-08, 0.05), (0.5496, 0.2276, 0.05), (0.4206, 0.4206, 0.05), (0.2545, 0.6144, -0.05), (-1.252e-07, 0.665, -0.05), (-0.2545, 0.6144, -0.05), (-0.4702, 0.4702, -0.05), (-0.6144, 0.2545, -0.05), (-0.665, -1.043e-07, -0.05), (-0.6144, -0.2545, -0.05), (-0.4702, -0.4702, -0.05), (-0.2545, -0.6144, -0.05), (-2.19e-07, -0.665, -0.05), (0.2545, -0.6144, -0.05), (0.4702, -0.4702, -0.05), (0.6144, -0.2545, -0.05), (0.665, 2.086e-08, -0.05), (0.6144, 0.2545, -0.05), (0.4702, 0.4702, -0.05), (0.2276, 0.5496, -0.05), (-1.252e-07, 0.5948, -0.05), (-0.2276, 0.5496, -0.05), (-0.4206, 0.4206, -0.05), (-0.5496, 0.2276, -0.05), (-0.5948, -1.043e-07, -0.05), (-0.5496, -0.2276, -0.05), (-0.4206, -0.4206, -0.05), (-0.2276, -0.5496, -0.05), (-1.982e-07, -0.5948, -0.05), (0.2276, -0.5496, -0.05), (0.4206, -0.4206, -0.05), (0.5496, -0.2276, -0.05), (0.5948, 1.043e-08, -0.05), (0.5496, 0.2276, -0.05), (0.4206, 0.4206, -0.05), (-0.6225, -0.08558, -0.1482), (-0.7264, 0.1712, 4.477e-08), (-0.6225, 0.08558, 0.1482), (-0.6225, 0.1482, 0.08558), (-0.6225, -0.1482, -0.08558), (-0.7264, -0.1482, 0.08558), (-0.6225, 1.781e-07, -0.1712), (-0.6225, 1.57e-07, 0.1712), (-0.6225, 0.08558, -0.1482), (-0.6225, -0.08558, 0.1482), (-0.6225, 0.1482, -0.08558), (-0.6225, -0.1482, 0.08558), (-0.6225, 0.1712, 4.477e-08), (-0.6225, -0.1712, 3.074e-08), (-0.7264, 0.1482, -0.08558), (-0.6015, 1.421e-07, 9.689e-09), (-0.7264, -0.08558, 0.1482), (-0.7264, 0.08558, -0.1482), (-0.7264, 1.946e-07, 0.1712), (-0.7264, 2.156e-07, -0.1712), (-0.7264, -0.1482, -0.08558), (-0.7264, 0.1482, 0.08558), (-0.7264, 0.08558, 0.1482), (-0.7264, -0.08558, -0.1482), (-0.7264, -0.1712, 3.074e-08), (-0.7722, 1.841e-07, 9.689e-09), (0.6225, 0.08558, -0.1482), (0.7264, -0.1712, 4.477e-08), (0.6225, -0.08558, 0.1482), (0.6225, -0.1482, 0.08558), (0.6225, 0.1482, -0.08558), (0.7264, 0.1482, 0.08558), (0.6225, 2.105e-08, -0.1712), (0.6225, 4.21e-08, 0.1712), (0.6225, -0.08558, -0.1482), (0.6225, 0.08558, 0.1482), (0.6225, -0.1482, -0.08558), (0.6225, 0.1482, 0.08558), (0.6225, -0.1712, 4.477e-08), (0.6225, 0.1712, 3.074e-08), (0.7264, -0.1482, -0.08558), (0.6015, 5.655e-08, 9.689e-09), (0.7264, 0.08558, 0.1482), (0.7264, -0.08558, -0.1482), (0.7264, 4.21e-08, 0.1712), (0.7264, 2.105e-08, -0.1712), (0.7264, 0.1482, -0.08558), (0.7264, -0.1482, 0.08558), (0.7264, -0.08558, 0.1482), (0.7264, 0.08558, -0.1482), (0.7264, 0.1712, 3.074e-08), (0.7722, 5.177e-08, 9.689e-09)], [], [(2, 18, 17, 1), (10, 26, 25, 9), (3, 19, 18, 2), (11, 27, 26, 10), (4, 20, 19, 3), (12, 28, 27, 11), (5, 21, 20, 4), (13, 29, 28, 12), (6, 22, 21, 5), (14, 30, 29, 13), (7, 23, 22, 6), (15, 31, 30, 14), (8, 24, 23, 7), (1, 17, 16, 0), (0, 16, 31, 15), (9, 25, 24, 8), (34, 33, 49, 50), (42, 41, 57, 58), (35, 34, 50, 51), (43, 42, 58, 59), (36, 35, 51, 52), (44, 43, 59, 60), (37, 36, 52, 53), (45, 44, 60, 61), (38, 37, 53, 54), (46, 45, 61, 62), (39, 38, 54, 55), (47, 46, 62, 63), (40, 39, 55, 56), (33, 32, 48, 49), (32, 47, 63, 48), (41, 40, 56, 57), (21, 22, 54, 53), (9, 8, 40, 41), (22, 23, 55, 54), (10, 9, 41, 42), (23, 24, 56, 55), (11, 10, 42, 43), (24, 25, 57, 56), (12, 11, 43, 44), (25, 26, 58, 57), (13, 12, 44, 45), (26, 27, 59, 58), (14, 13, 45, 46), (1, 0, 32, 33), (27, 28, 60, 59), (15, 14, 46, 47), (2, 1, 33, 34), (28, 29, 61, 60), (0, 15, 47, 32), (3, 2, 34, 35), (29, 30, 62, 61), (16, 17, 49, 48), (4, 3, 35, 36), (30, 31, 63, 62), (17, 18, 50, 49), (5, 4, 36, 37), (31, 16, 48, 63), (18, 19, 51, 50), (6, 5, 37, 38), (19, 20, 52, 51), (7, 6, 38, 39), (20, 21, 53, 52), (8, 7, 39, 40), (64, 70, 79), (71, 73, 79), (75, 77, 79), (70, 72, 79), (72, 74, 79), (68, 64, 79), (77, 68, 79), (67, 66, 79), (73, 75, 79), (76, 67, 79), (66, 71, 79), (74, 76, 79), (87, 89, 83), (82, 89, 80), (69, 89, 88), (83, 89, 81), (81, 89, 78), (84, 89, 87), (88, 89, 84), (85, 89, 86), (80, 89, 69), (65, 89, 85), (86, 89, 82), (78, 89, 65), (74, 78, 65, 76), (71, 82, 80, 73), (64, 87, 83, 70), (75, 69, 88, 77), (70, 83, 81, 72), (72, 81, 78, 74), (68, 84, 87, 64), (77, 88, 84, 68), (67, 85, 86, 66), (73, 80, 69, 75), (76, 65, 85, 67), (66, 86, 82, 71), (90, 96, 105), (97, 99, 105), (101, 103, 105), (96, 98, 105), (98, 100, 105), (94, 90, 105), (103, 94, 105), (93, 92, 105), (99, 101, 105), (102, 93, 105), (92, 97, 105), (100, 102, 105), (113, 115, 109), (108, 115, 106), (95, 115, 114), (109, 115, 107), (107, 115, 104), (110, 115, 113), (114, 115, 110), (111, 115, 112), (106, 115, 95), (91, 115, 111), (112, 115, 108), (104, 115, 91), (100, 104, 91, 102), (97, 108, 106, 99), (90, 113, 109, 96), (101, 95, 114, 103), (96, 109, 107, 98), (98, 107, 104, 100), (94, 110, 113, 90), (103, 114, 110, 94), (93, 111, 112, 92), (99, 106, 95, 101), (102, 91, 111, 93), (92, 112, 108, 97)])
_uv = me_circle.uv_layers.new(name='UVMap')
_uv.uv.foreach_set('vector', [0.0, 0.0, 0.0, 0.0, 0.0, 0.0, 0.0, 0.0, 0.0, 0.0, 0.0, 0.0, 0.0, 0.0, 0.0, 0.0, 0.0, 0.0, 0.0, 0.0, 0.0, 0.0, 0.0, 0.0, 0.0, 0.0, 0.0, 0.0, 0.0, 0.0, 0.0, 0.0, 0.0, 0.0, 0.0, 0.0, 0.0, 0.0, 0.0, 0.0, 0.0, 0.0, 0.0, 0.0, 0.0, 0.0, 0.0, 0.0, 0.0, 0.0, 0.0, 0.0, 0.0, 0.0, 0.0, 0.0, 0.0, 0.0, 0.0, 0.0, 0.0, 0.0, 0.0, 0.0, 0.0, 0.0, 0.0, 0.0, 0.0, 0.0, 0.0, 0.0, 0.0, 0.0, 0.0, 0.0, 0.0, 0.0, 0.0, 0.0, 0.0, 0.0, 0.0, 0.0, 0.0, 0.0, 0.0, 0.0, 0.0, 0.0, 0.0, 0.0, 0.0, 0.0, 0.0, 0.0, 0.0, 0.0, 0.0, 0.0, 0.0, 0.0, 0.0, 0.0, 0.0, 0.0, 0.0, 0.0, 0.0, 0.0, 0.0, 0.0, 0.0, 0.0, 0.0, 0.0, 0.0, 0.0, 0.0, 0.0, 0.0, 0.0, 0.0, 0.0, 0.0, 0.0, 0.0, 0.0, 0.0, 0.0, 0.0, 0.0, 0.0, 0.0, 0.0, 0.0, 0.0, 0.0, 0.0, 0.0, 0.0, 0.0, 0.0, 0.0, 0.0, 0.0, 0.0, 0.0, 0.0, 0.0, 0.0, 0.0, 0.0, 0.0, 0.0, 0.0, 0.0, 0.0, 0.0, 0.0, 0.0, 0.0, 0.0, 0.0, 0.0, 0.0, 0.0, 0.0, 0.0, 0.0, 0.0, 0.0, 0.0, 0.0, 0.0, 0.0, 0.0, 0.0, 0.0, 0.0, 0.0, 0.0, 0.0, 0.0, 0.0, 0.0, 0.0, 0.0, 0.0, 0.0, 0.0, 0.0, 0.0, 0.0, 0.0, 0.0, 0.0, 0.0, 0.0, 0.0, 0.0, 0.0, 0.0, 0.0, 0.0, 0.0, 0.0, 0.0, 0.0, 0.0, 0.0, 0.0, 0.0, 0.0, 0.0, 0.0, 0.0, 0.0, 0.0, 0.0, 0.0, 0.0, 0.0, 0.0, 0.0, 0.0, 0.0, 0.0, 0.0, 0.0, 0.0, 0.0, 0.0, 0.0, 0.0, 0.0, 0.0, 0.0, 0.0, 0.0, 0.0, 0.0, 0.0, 0.0, 0.0, 0.0, 0.0, 0.0, 0.0, 0.0, 0.0, 0.0, 0.0, 0.0, 0.0, 0.0, 0.0, 0.0, 0.0, 0.0, 0.0, 0.0, 0.0, 0.0, 0.0, 0.0, 0.0, 0.0, 0.0, 0.0, 0.0, 0.0, 0.0, 0.0, 0.0, 0.0, 0.0, 0.0, 0.0, 0.0, 0.0, 0.0, 0.0, 0.0, 0.0, 0.0, 0.0, 0.0, 0.0, 0.0, 0.0, 0.0, 0.0, 0.0, 0.0, 0.0, 0.0, 0.0, 0.0, 0.0, 0.0, 0.0, 0.0, 0.0, 0.0, 0.0, 0.0, 0.0, 0.0, 0.0, 0.0, 0.0, 0.0, 0.0, 0.0, 0.0, 0.0, 0.0, 0.0, 0.0, 0.0, 0.0, 0.0, 0.0, 0.0, 0.0, 0.0, 0.0, 0.0, 0.0, 0.0, 0.0, 0.0, 0.0, 0.0, 0.0, 0.0, 0.0, 0.0, 0.0, 0.0, 0.0, 0.0, 0.0, 0.0, 0.0, 0.0, 0.0, 0.0, 0.0, 0.0, 0.0, 0.0, 0.0, 0.0, 0.0, 0.0, 0.0, 0.0, 0.0, 0.0, 0.0, 0.0, 0.0, 0.0, 0.0, 0.0, 0.0, 0.0, 0.0, 0.0, 0.0, 0.0, 0.0, 0.0, 0.0, 0.0, 0.0, 0.0, 0.0, 0.0, 0.0, 0.0, 0.0, 0.0, 0.0, 0.0, 0.0, 0.0, 0.0, 0.0, 0.0, 0.0, 0.0, 0.0, 0.0, 0.0, 0.0, 0.0, 0.0, 0.0, 0.0, 0.0, 0.0, 0.0, 0.0, 0.0, 0.0, 0.0, 0.0, 0.0, 0.0, 0.0, 0.0, 0.0, 0.0, 0.0, 0.0, 0.0, 0.0, 0.0, 0.0, 0.0, 0.0, 0.0, 0.0, 0.0, 0.0, 0.0, 0.0, 0.0, 0.0, 0.0, 0.0, 0.0, 0.0, 0.0, 0.0, 0.0, 0.0, 0.0, 0.0, 0.0, 0.0, 0.0, 0.0, 0.0, 0.0, 0.0, 0.0, 0.0, 0.0, 0.0, 0.0, 0.0, 0.0, 0.0, 0.0, 0.0, 0.0, 0.0, 0.0, 0.0, 0.0, 0.0, 0.0, 0.0, 0.0, 0.0, 0.0, 0.0, 0.0, 0.0, 0.0, 0.0, 0.0, 0.0, 0.0, 0.0, 0.0, 0.0, 0.0, 0.0, 0.0, 0.0, 0.0, 0.0, 0.0, 0.0, 0.0, 0.0, 0.0, 0.0, 0.0, 0.0, 0.0, 0.0, 0.0, 0.0, 0.0, 0.0, 0.0, 0.0, 0.0, 0.0, 0.0, 0.0, 0.0, 0.0, 0.0, 0.0, 0.0, 0.0, 0.0, 0.0, 0.0, 0.0, 0.0, 0.0, 0.0, 0.0, 0.0, 0.0, 0.0, 0.0, 0.0, 0.0, 0.0, 0.0, 0.0, 0.0, 0.0, 0.0, 0.0, 0.0, 0.0, 0.0, 0.0, 0.0, 0.0, 0.0, 0.0, 0.0, 0.0, 0.0, 0.0, 0.0, 0.0, 0.0, 0.0, 0.0, 0.0, 0.0, 0.0, 0.0, 0.0, 0.0, 0.0, 0.0, 0.0, 0.0, 0.0, 0.0, 0.0, 0.0, 0.0, 0.0, 0.0, 0.0, 0.0, 0.0, 0.0, 0.0, 0.0, 0.0, 0.0, 0.0, 0.0, 0.0, 0.0, 0.0, 0.0, 0.0, 0.0, 0.0, 0.0, 0.0, 0.0, 0.0, 0.0, 0.0, 0.0, 0.0, 0.0, 0.0, 0.0, 0.0, 0.0, 0.0, 0.0, 0.0, 0.0, 0.0, 0.0, 0.0, 0.0, 0.0, 0.0, 0.0, 0.0, 0.0, 0.0, 0.0, 0.0, 0.0, 0.0, 0.0, 0.0, 0.0, 0.0, 0.0, 0.0, 0.0, 0.0, 0.0, 0.0, 0.0, 0.0, 0.0, 0.0, 0.0, 0.0, 0.0, 0.0, 0.0, 0.0, 0.0, 0.0, 0.0, 0.0, 0.0, 0.0, 0.0, 0.0, 0.0, 0.0, 0.0, 0.0, 0.0, 0.0, 0.0, 0.0, 0.0, 0.0, 0.0, 0.0, 0.0, 0.0, 0.0, 0.0, 0.0, 0.0, 0.0, 0.0, 0.0, 0.0, 0.0, 0.0, 0.0, 0.0, 0.0, 0.0, 0.0, 0.0, 0.0, 0.0, 0.0, 0.0, 0.0, 0.0, 0.0, 0.0, 0.0, 0.0, 0.0, 0.0, 0.0, 0.0, 0.0, 0.0, 0.0, 0.0, 0.0, 0.0, 0.0, 0.0, 0.0, 0.0, 0.0, 0.0, 0.0, 0.0, 0.0, 0.0, 0.0, 0.0, 0.0, 0.0, 0.0, 0.0, 0.0, 0.0, 0.0, 0.0, 0.0, 0.0, 0.0, 0.0, 0.0, 0.0, 0.0, 0.0, 0.0, 0.0, 0.0, 0.0, 0.0, 0.0, 0.0, 0.0, 0.0, 0.0, 0.0, 0.0, 0.0, 0.0, 0.0, 0.0, 0.0, 0.0, 0.0, 0.0, 0.0, 0.0, 0.0, 0.0, 0.0, 0.0, 0.0, 0.0, 0.0, 0.0, 0.0, 0.0, 0.0, 0.0, 0.0, 0.0, 0.0, 0.0, 0.0, 0.0, 0.0, 0.0, 0.0, 0.0, 0.0, 0.0, 0.0, 0.0, 0.0, 0.0, 0.0, 0.0, 0.0, 0.0, 0.0, 0.0, 0.0, 0.0, 0.0, 0.0, 0.0, 0.0, 0.0, 0.0, 0.0, 0.0, 0.0, 0.0, 0.0, 0.0, 0.0, 0.0, 0.0, 0.0, 0.0, 0.0, 0.0, 0.0, 0.0, 0.0, 0.0, 0.0, 0.0, 0.0, 0.0, 0.0, 0.0, 0.0, 0.0, 0.0, 0.0, 0.0, 0.0, 0.0, 0.0, 0.0, 0.0, 0.0, 0.0, 0.0, 0.0, 0.0, 0.0, 0.0, 0.0, 0.0, 0.0, 0.0, 0.0, 0.0, 0.0, 0.0, 0.0, 0.0, 0.0, 0.0, 0.0, 0.0, 0.0, 0.0, 0.0, 0.0, 0.0, 0.0, 0.0, 0.0, 0.0, 0.0, 0.0, 0.0, 0.0, 0.0, 0.0, 0.0, 0.0, 0.0, 0.0, 0.0, 0.0, 0.0, 0.0, 0.0, 0.0, 0.0, 0.0, 0.0, 0.0, 0.0, 0.0, 0.0, 0.0, 0.0, 0.0, 0.0, 0.0, 0.0, 0.0, 0.0, 0.0, 0.0, 0.0, 0.0, 0.0, 0.0, 0.0, 0.0, 0.0, 0.0, 0.0, 0.0, 0.0, 0.0, 0.0, 0.0, 0.0, 0.0, 0.0, 0.0, 0.0, 0.0, 0.0, 0.0, 0.0, 0.0, 0.0, 0.0, 0.0, 0.0, 0.0, 0.0, 0.0, 0.0, 0.0, 0.0, 0.0, 0.0, 0.0, 0.0, 0.0, 0.0, 0.0, 0.0, 0.0, 0.0, 0.0, 0.0, 0.0, 0.0, 0.0, 0.0, 0.0, 0.0, 0.0, 0.0, 0.0, 0.0, 0.0, 0.0, 0.0, 0.0, 0.0, 0.0, 0.0, 0.0, 0.0, 0.0, 0.0, 0.0, 0.0, 0.0, 0.0, 0.0, 0.0, 0.0, 0.0, 0.0, 0.0, 0.0, 0.0, 0.0, 0.0, 0.0, 0.0, 0.0, 0.0, 0.0, 0.0, 0.0, 0.0, 0.0, 0.0, 0.0, 0.0, 0.0, 0.0, 0.0, 0.0, 0.0, 0.0, 0.0, 0.0, 0.0, 0.0, 0.0, 0.0, 0.0, 0.0, 0.0, 0.0, 0.0])
me_circle.use_remesh_fix_poles = True
me_circle.use_remesh_preserve_attributes = False
me_circle.use_mirror_vertex_groups = False
me_circle.update()

# ---- objects
ob_plane = bpy.data.objects.new('plane', me_cube)
ob_engine_right = bpy.data.objects.new('engine-right', me_circle_005)
ob_engine_left = bpy.data.objects.new('engine-left', me_circle)

# ---- transforms, parenting, visibility, modifiers, constraints
ob_plane.location = (0.0, 0.0, 0.0)
ob_plane.lock_rotations_4d = False
ob_plane.empty_display_type = 'ARROWS'
ob_plane.lineart.crease_threshold = 0.0
ob_engine_right.location = (1.6, -0.4, 0.0)
ob_engine_right.lineart.crease_threshold = 0.0
ob_engine_left.location = (-1.6, -0.4, 0.0)
ob_engine_left.lineart.crease_threshold = 0.0

# ---- collection membership
col_collection.objects.link(ob_plane)
col_collection.objects.link(ob_engine_right)
col_collection.objects.link(ob_engine_left)

# ---- scene / render settings (as saved in the file)
scene.frame_start = 1; scene.frame_end = 250; scene.frame_set(1)
scene.render.engine = 'BLENDER_EEVEE_NEXT'
scene.cycles.use_denoising = False
scene.cycles.samples = 128
scene.cycles.sampling_pattern = 'TABULATED_SOBOL'
scene.cycles.use_adaptive_sampling = False
scene.cycles.use_light_tree = False
scene.view_settings.view_transform = 'Filmic'
bpy.context.view_layer.update()

# ---- added for rendering (the .blend has no active camera and no usable light): camera, sun
cam_auto = bpy.data.cameras.new('AutoCamera')
cam_auto.lens = 50.0
cam_auto.sensor_width = 36.0
cam_auto.clip_end = 1000.0
ob_auto_camera = bpy.data.objects.new('AutoCamera', cam_auto)
scene.collection.objects.link(ob_auto_camera)
ob_auto_camera.location = (9.58785, -10.7929, 7.67028)
ob_auto_camera.rotation_euler = (1.09748, -7.21219e-08, 0.694738)
scene.camera = ob_auto_camera
light_auto_sun = bpy.data.lights.new('AutoSun', 'SUN')
light_auto_sun.energy = 3.0
light_auto_sun.angle = 0.0523599
ob_auto_sun = bpy.data.objects.new('AutoSun', light_auto_sun)
scene.collection.objects.link(ob_auto_sun)
ob_auto_sun.rotation_euler = (0.872665, 0.174533, 0.523599)
bpy.context.view_layer.update()
